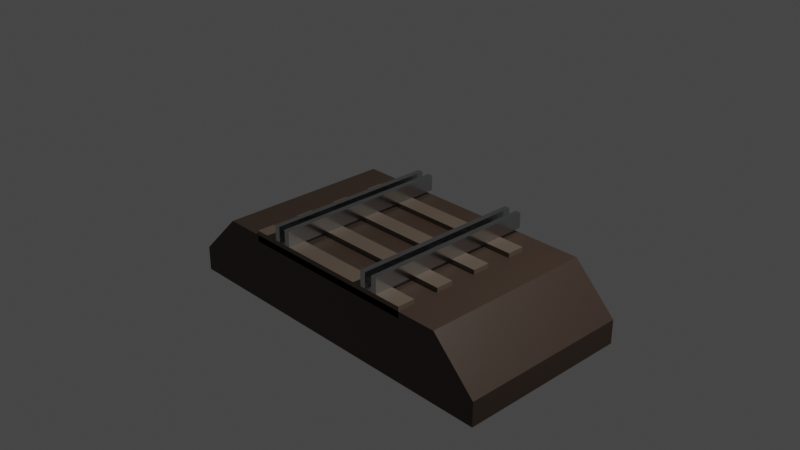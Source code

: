 # Source: ballast_dassenboushi.blend  (saved by Blender 3.4.6; exported with 4.5.12 LTS)
import bpy
from mathutils import Matrix  # noqa: F401  (used for matrix-valued properties, if any)

bpy.ops.wm.read_factory_settings(use_empty=True)
scene = bpy.context.scene
scene.name = 'Scene'

# ---- collections
col_collection = bpy.data.collections.new('Collection'); scene.collection.children.link(col_collection)

# ---- materials (node trees are filled in below, after node groups)
mat_material = bpy.data.materials.new('Material')
mat_material.alpha_threshold = 0.0
mat_material.use_transparent_shadow = False
mat_material.roughness = 0.5
mat_material.line_color = (0.0, 0.0, 0.0, 1.0)
mat_rail = bpy.data.materials.new('Rail')
mat_rail.use_transparent_shadow = False
mat_makuragi = bpy.data.materials.new('Makuragi')
mat_makuragi.alpha_threshold = 0.0
mat_makuragi.use_transparent_shadow = False
mat_makuragi.roughness = 0.5
mat_makuragi.line_color = (0.0, 0.0, 0.0, 1.0)

# ---- material node trees
mat_material.use_nodes = True; mat_material.node_tree.nodes.clear()
_N = mat_material.node_tree.nodes; _L = mat_material.node_tree.links
n0 = _N.new('ShaderNodeOutputMaterial'); n0.name = 'Material Output'; n0.location = (300, 300)
n1 = _N.new('ShaderNodeBsdfPrincipled'); n1.name = 'Principled BSDF'; n1.location = (10, 300)
n1.distribution = 'GGX'
n1.subsurface_method = 'RANDOM_WALK_SKIN'
n1.inputs[0].default_value = (0.06072, 0.03851, 0.02641, 1.0)
n1.inputs[3].default_value = 1.45
n1.inputs[27].default_value = (0.0, 0.0, 0.0, 1.0)
n1.inputs[28].default_value = 1.0
_L.new(n1.outputs[0], n0.inputs[0])
n0.is_active_output = True
mat_rail.use_nodes = True; mat_rail.node_tree.nodes.clear()
_N = mat_rail.node_tree.nodes; _L = mat_rail.node_tree.links
n0 = _N.new('ShaderNodeBsdfPrincipled'); n0.name = 'プリンシプルBSDF'; n0.location = (10, 300)
n0.distribution = 'GGX'
n0.subsurface_method = 'RANDOM_WALK_SKIN'
n0.inputs[0].default_value = (0.56, 0.57, 0.58, 1.0)
n0.inputs[1].default_value = 1.0
n0.inputs[2].default_value = 0.2
n0.inputs[3].default_value = 1.45
n0.inputs[27].default_value = (0.0, 0.0, 0.0, 1.0)
n0.inputs[28].default_value = 1.0
n1 = _N.new('ShaderNodeOutputMaterial'); n1.name = 'マテリアル出力'; n1.location = (300, 300)
_L.new(n0.outputs[0], n1.inputs[0])
n1.is_active_output = True
mat_makuragi.use_nodes = True; mat_makuragi.node_tree.nodes.clear()
_N = mat_makuragi.node_tree.nodes; _L = mat_makuragi.node_tree.links
n0 = _N.new('ShaderNodeOutputMaterial'); n0.name = 'Material Output'; n0.location = (300, 300)
n1 = _N.new('ShaderNodeBsdfPrincipled'); n1.name = 'Principled BSDF'; n1.location = (10, 300)
n1.distribution = 'GGX'
n1.subsurface_method = 'RANDOM_WALK_SKIN'
n1.inputs[0].default_value = (0.1451, 0.1096, 0.08084, 1.0)
n1.inputs[3].default_value = 1.45
n1.inputs[27].default_value = (0.0, 0.0, 0.0, 1.0)
n1.inputs[28].default_value = 1.0
_L.new(n1.outputs[0], n0.inputs[0])
n0.is_active_output = True

# ---- world
world_world = bpy.data.worlds.new('World'); scene.world = world_world
world_world.use_nodes = True; world_world.node_tree.nodes.clear()
_N = world_world.node_tree.nodes; _L = world_world.node_tree.links
n0 = _N.new('ShaderNodeOutputWorld'); n0.name = 'World Output'; n0.location = (300, 300)
n1 = _N.new('ShaderNodeBackground'); n1.name = 'Background'; n1.location = (10, 300)
n1.inputs[0].default_value = (0.05088, 0.05088, 0.05088, 1.0)
_L.new(n1.outputs[0], n0.inputs[0])
n0.is_active_output = True
world_world.color = (0.05088, 0.05088, 0.05088)
world_world.use_sun_shadow = False
world_world.sun_shadow_jitter_overblur = 0.0

# ---- cameras
cam_camera = bpy.data.cameras.new('Camera')
cam_camera.clip_end = 100.0
cam_camera.ortho_scale = 7.314

# ---- lights
light_light = bpy.data.lights.new('Light', 'POINT')
light_light.transmission_factor = 0.0
light_light.energy = 1000.0
light_light.shadow_soft_size = 0.1
light_light.shadow_maximum_resolution = 0.006
light_light.use_absolute_resolution = True

# ---- meshes
me_cube = bpy.data.meshes.new('Cube')
me_cube.from_pydata([(1.0, 1.0, -0.225), (1.0, 1.0, -1.0), (1.0, -1.0, -0.225), (1.0, -1.0, -1.0), (-1.0, 1.0, -0.225), (-1.0, 1.0, -1.0), (-1.0, -1.0, -0.225), (-1.0, -1.0, -1.0), (-1.333, 1.0, -1.0), (-1.333, -1.0, -1.0), (-1.333, -1.0, -0.725), (-1.333, 1.0, -0.725), (1.333, 1.0, -0.725), (1.333, 1.0, -1.0), (1.333, -1.0, -0.725), (1.333, -1.0, -1.0)], [], [(0, 4, 6, 2), (3, 2, 6, 7), (5, 7, 9, 8), (5, 1, 3, 7), (2, 3, 15, 14), (5, 4, 0, 1), (9, 10, 11, 8), (6, 4, 11, 10), (4, 5, 8, 11), (7, 6, 10, 9), (13, 12, 14, 15), (1, 0, 12, 13), (3, 1, 13, 15), (0, 2, 14, 12)])
_uv = me_cube.uv_layers.new(name='UVMap')
_uv.uv.foreach_set('vector', [0.625, 0.5, 0.875, 0.5, 0.875, 0.75, 0.625, 0.75, 0.375, 0.75, 0.625, 0.75, 0.625, 1.0, 0.375, 1.0, 0.125, 0.5, 0.125, 0.75, 0.125, 0.75, 0.125, 0.5, 0.125, 0.5, 0.375, 0.5, 0.375, 0.75, 0.125, 0.75, 0.625, 0.75, 0.375, 0.75, 0.375, 0.75, 0.625, 0.75, 0.375, 0.25, 0.625, 0.25, 0.625, 0.5, 0.375, 0.5, 0.375, 0.0, 0.625, 0.0, 0.625, 0.25, 0.375, 0.25, 0.875, 0.75, 0.875, 0.5, 0.875, 0.5, 0.875, 0.75, 0.625, 0.25, 0.375, 0.25, 0.375, 0.25, 0.625, 0.25, 0.375, 1.0, 0.625, 1.0, 0.625, 1.0, 0.375, 1.0, 0.375, 0.5, 0.625, 0.5, 0.625, 0.75, 0.375, 0.75, 0.375, 0.5, 0.625, 0.5, 0.625, 0.5, 0.375, 0.5, 0.375, 0.75, 0.375, 0.5, 0.375, 0.5, 0.375, 0.75, 0.625, 0.5, 0.625, 0.75, 0.625, 0.75, 0.625, 0.5])
me_cube.materials.append(mat_material)
me_cube.use_mirror_vertex_groups = False
me_cube.update()
me_x = bpy.data.meshes.new('立方体')
me_x.from_pydata([(-0.0325, -1.0, -0.174), (-0.0325, -1.0, 0.0), (-0.0325, 1.0, -0.174), (-0.0325, 1.0, 0.0), (0.0325, -1.0, -0.174), (0.0325, -1.0, 0.0), (0.0325, 1.0, -0.174), (0.0325, 1.0, 0.0)], [], [(0, 1, 3, 2), (2, 3, 7, 6), (6, 7, 5, 4), (4, 5, 1, 0), (2, 6, 4, 0), (7, 3, 1, 5)])
_uv = me_x.uv_layers.new(name='UVマップ')
_uv.uv.foreach_set('vector', [0.375, 0.0, 0.625, 0.0, 0.625, 0.25, 0.375, 0.25, 0.375, 0.25, 0.625, 0.25, 0.625, 0.5, 0.375, 0.5, 0.375, 0.5, 0.625, 0.5, 0.625, 0.75, 0.375, 0.75, 0.375, 0.75, 0.625, 0.75, 0.625, 1.0, 0.375, 1.0, 0.125, 0.5, 0.375, 0.5, 0.375, 0.75, 0.125, 0.75, 0.625, 0.5, 0.875, 0.5, 0.875, 0.75, 0.625, 0.75])
me_x.materials.append(mat_rail)
me_x.update()
me_cube_003 = bpy.data.meshes.new('Cube.003')
me_cube_003.from_pydata([(1.05, 0.1, 0.063), (1.05, 0.1, -0.063), (1.05, -0.1, 0.063), (1.05, -0.1, -0.063), (-1.05, 0.1, 0.063), (-1.05, 0.1, -0.063), (-1.05, -0.1, 0.063), (-1.05, -0.1, -0.063)], [], [(0, 4, 6, 2), (3, 2, 6, 7), (7, 6, 4, 5), (5, 1, 3, 7), (1, 0, 2, 3), (5, 4, 0, 1)])
_uv = me_cube_003.uv_layers.new(name='UVMap')
_uv.uv.foreach_set('vector', [0.625, 0.5, 0.875, 0.5, 0.875, 0.75, 0.625, 0.75, 0.375, 0.75, 0.625, 0.75, 0.625, 1.0, 0.375, 1.0, 0.375, 0.0, 0.625, 0.0, 0.625, 0.25, 0.375, 0.25, 0.125, 0.5, 0.375, 0.5, 0.375, 0.75, 0.125, 0.75, 0.375, 0.5, 0.625, 0.5, 0.625, 0.75, 0.375, 0.75, 0.375, 0.25, 0.625, 0.25, 0.625, 0.5, 0.375, 0.5])
me_cube_003.materials.append(mat_makuragi)
me_cube_003.use_mirror_vertex_groups = False
me_cube_003.update()
me_002 = bpy.data.meshes.new('立方体.002')
me_002.from_pydata([(-0.0325, -1.0, -0.174), (-0.0325, -1.0, 0.0), (-0.0325, 1.0, -0.174), (-0.0325, 1.0, 0.0), (0.0325, -1.0, -0.174), (0.0325, -1.0, 0.0), (0.0325, 1.0, -0.174), (0.0325, 1.0, 0.0)], [], [(0, 1, 3, 2), (2, 3, 7, 6), (6, 7, 5, 4), (4, 5, 1, 0), (2, 6, 4, 0), (7, 3, 1, 5)])
_uv = me_002.uv_layers.new(name='UVマップ')
_uv.uv.foreach_set('vector', [0.375, 0.0, 0.625, 0.0, 0.625, 0.25, 0.375, 0.25, 0.375, 0.25, 0.625, 0.25, 0.625, 0.5, 0.375, 0.5, 0.375, 0.5, 0.625, 0.5, 0.625, 0.75, 0.375, 0.75, 0.375, 0.75, 0.625, 0.75, 0.625, 1.0, 0.375, 1.0, 0.125, 0.5, 0.375, 0.5, 0.375, 0.75, 0.125, 0.75, 0.625, 0.5, 0.875, 0.5, 0.875, 0.75, 0.625, 0.75])
me_002.materials.append(mat_rail)
me_002.update()

# ---- objects
ob_cube = bpy.data.objects.new('Cube', me_cube)
ob_light = bpy.data.objects.new('Light', light_light)
ob_camera = bpy.data.objects.new('Camera', cam_camera)
ob_x = bpy.data.objects.new('立方体', me_x)
ob_cube_003 = bpy.data.objects.new('Cube.003', me_cube_003)
ob_001 = bpy.data.objects.new('立方体.001', me_002)

# ---- transforms, parenting, visibility, modifiers, constraints
ob_cube.location = (0.0, 0.0, 0.0)
ob_cube.scale = (1.5, 1.0, 1.0)
ob_cube.lock_rotations_4d = False
ob_cube.empty_display_type = 'ARROWS'
ob_cube.lineart.crease_threshold = 0.0
ob_light.location = (4.076, 1.005, 5.904)
ob_light.rotation_euler = (0.6503, 0.05522, 1.866)
ob_light.lock_rotations_4d = False
ob_light.empty_display_type = 'ARROWS'
ob_light.color = (0.0, 0.0, 0.0, 0.0)
ob_light.lineart.crease_threshold = 0.0
ob_camera.location = (7.359, -6.926, 4.958)
ob_camera.rotation_euler = (1.109, 0.0, 0.8149)
ob_camera.lock_rotations_4d = False
ob_camera.empty_display_type = 'ARROWS'
ob_camera.color = (0.0, 0.0, 0.0, 0.0)
ob_camera.display_type = 'WIRE'
ob_camera.lineart.crease_threshold = 0.0
ob_x.location = (0.7175, 0.0, 0.0)
_m = ob_x.modifiers.new('配列', 'ARRAY')
_m.use_constant_offset = True
_m.constant_offset_displace = (-1.435, 0.0, 0.0)
_m.use_relative_offset = False
ob_cube_003.location = (0.0, -0.9, -0.237)
ob_cube_003.lock_rotations_4d = False
ob_cube_003.empty_display_type = 'ARROWS'
ob_cube_003.lineart.crease_threshold = 0.0
_m = ob_cube_003.modifiers.new('配列', 'ARRAY')
_m.count = 4
_m.relative_offset_displace = (0.0, 2.5, 0.0)
ob_001.location = (0.5675, 0.0, 0.0)
_m = ob_001.modifiers.new('配列', 'ARRAY')
_m.use_constant_offset = True
_m.constant_offset_displace = (-1.135, 0.0, 0.0)
_m.use_relative_offset = False

# ---- collection membership
col_collection.objects.link(ob_cube)
col_collection.objects.link(ob_light)
col_collection.objects.link(ob_camera)
col_collection.objects.link(ob_x)
col_collection.objects.link(ob_cube_003)
col_collection.objects.link(ob_001)

# ---- scene / render settings (as saved in the file)
scene.camera = ob_camera
scene.frame_start = 1; scene.frame_end = 250; scene.frame_set(1)
scene.render.engine = 'BLENDER_EEVEE_NEXT'
scene.cycles.sampling_pattern = 'TABULATED_SOBOL'
scene.cycles.use_light_tree = False
scene.view_settings.view_transform = 'Filmic'
bpy.context.view_layer.update()
